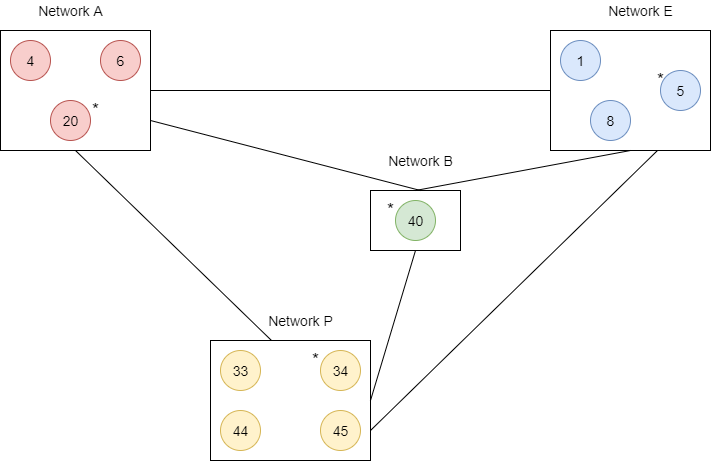

The diagram above was exported from draw.io. Its source (the exported page's mxGraphModel, read from the mxfile embedded in the PNG):
<mxGraphModel dx="1022" dy="469" grid="1" gridSize="10" guides="1" tooltips="1" connect="1" arrows="1" fold="1" page="1" pageScale="1" pageWidth="827" pageHeight="1169" math="0" shadow="0">
  <root>
    <mxCell id="0" />
    <mxCell id="1" parent="0" />
    <mxCell id="A_jo5pu6AGfJp73zbc0S-1" value="" style="rounded=0;whiteSpace=wrap;html=1;" parent="1" vertex="1">
      <mxGeometry x="10" y="40" width="150" height="120" as="geometry" />
    </mxCell>
    <mxCell id="A_jo5pu6AGfJp73zbc0S-2" value="" style="rounded=0;whiteSpace=wrap;html=1;" parent="1" vertex="1">
      <mxGeometry x="560" y="40" width="160" height="120" as="geometry" />
    </mxCell>
    <mxCell id="A_jo5pu6AGfJp73zbc0S-3" value="" style="rounded=0;whiteSpace=wrap;html=1;" parent="1" vertex="1">
      <mxGeometry x="380" y="200" width="90" height="60" as="geometry" />
    </mxCell>
    <mxCell id="A_jo5pu6AGfJp73zbc0S-4" value="" style="rounded=0;whiteSpace=wrap;html=1;" parent="1" vertex="1">
      <mxGeometry x="220" y="350" width="160" height="120" as="geometry" />
    </mxCell>
    <mxCell id="A_jo5pu6AGfJp73zbc0S-6" value="" style="endArrow=none;html=1;exitX=0.5;exitY=0;exitDx=0;exitDy=0;entryX=0.5;entryY=1;entryDx=0;entryDy=0;" parent="1" source="A_jo5pu6AGfJp73zbc0S-3" target="A_jo5pu6AGfJp73zbc0S-2" edge="1">
      <mxGeometry width="50" height="50" relative="1" as="geometry">
        <mxPoint x="460" y="200" as="sourcePoint" />
        <mxPoint x="560" y="100" as="targetPoint" />
      </mxGeometry>
    </mxCell>
    <mxCell id="A_jo5pu6AGfJp73zbc0S-7" value="" style="endArrow=none;html=1;exitX=1;exitY=0.5;exitDx=0;exitDy=0;entryX=0;entryY=0.5;entryDx=0;entryDy=0;" parent="1" source="A_jo5pu6AGfJp73zbc0S-1" target="A_jo5pu6AGfJp73zbc0S-2" edge="1">
      <mxGeometry width="50" height="50" relative="1" as="geometry">
        <mxPoint x="380" y="270" as="sourcePoint" />
        <mxPoint x="430" y="220" as="targetPoint" />
      </mxGeometry>
    </mxCell>
    <mxCell id="A_jo5pu6AGfJp73zbc0S-8" value="" style="endArrow=none;html=1;exitX=1;exitY=0.5;exitDx=0;exitDy=0;entryX=0.5;entryY=1;entryDx=0;entryDy=0;" parent="1" source="A_jo5pu6AGfJp73zbc0S-4" target="A_jo5pu6AGfJp73zbc0S-3" edge="1">
      <mxGeometry width="50" height="50" relative="1" as="geometry">
        <mxPoint x="380" y="270" as="sourcePoint" />
        <mxPoint x="430" y="220" as="targetPoint" />
      </mxGeometry>
    </mxCell>
    <mxCell id="A_jo5pu6AGfJp73zbc0S-9" value="" style="endArrow=none;html=1;exitX=1;exitY=0.75;exitDx=0;exitDy=0;" parent="1" source="A_jo5pu6AGfJp73zbc0S-4" edge="1">
      <mxGeometry width="50" height="50" relative="1" as="geometry">
        <mxPoint x="332" y="430" as="sourcePoint" />
        <mxPoint x="667" y="160" as="targetPoint" />
      </mxGeometry>
    </mxCell>
    <mxCell id="A_jo5pu6AGfJp73zbc0S-10" value="" style="endArrow=none;html=1;exitX=1;exitY=0.75;exitDx=0;exitDy=0;" parent="1" source="A_jo5pu6AGfJp73zbc0S-1" edge="1">
      <mxGeometry width="50" height="50" relative="1" as="geometry">
        <mxPoint x="380" y="270" as="sourcePoint" />
        <mxPoint x="430" y="200" as="targetPoint" />
      </mxGeometry>
    </mxCell>
    <mxCell id="A_jo5pu6AGfJp73zbc0S-12" value="" style="endArrow=none;html=1;exitX=0.5;exitY=1;exitDx=0;exitDy=0;" parent="1" source="A_jo5pu6AGfJp73zbc0S-1" edge="1">
      <mxGeometry width="50" height="50" relative="1" as="geometry">
        <mxPoint x="380" y="270" as="sourcePoint" />
        <mxPoint x="281" y="350" as="targetPoint" />
      </mxGeometry>
    </mxCell>
    <mxCell id="A_jo5pu6AGfJp73zbc0S-13" value="" style="ellipse;whiteSpace=wrap;html=1;aspect=fixed;fillColor=#f8cecc;strokeColor=#b85450;" parent="1" vertex="1">
      <mxGeometry x="20" y="50" width="40" height="40" as="geometry" />
    </mxCell>
    <mxCell id="A_jo5pu6AGfJp73zbc0S-19" value="" style="ellipse;whiteSpace=wrap;html=1;aspect=fixed;fillColor=#f8cecc;strokeColor=#b85450;" parent="1" vertex="1">
      <mxGeometry x="110" y="50" width="40" height="40" as="geometry" />
    </mxCell>
    <mxCell id="A_jo5pu6AGfJp73zbc0S-21" value="" style="ellipse;whiteSpace=wrap;html=1;aspect=fixed;fillColor=#f8cecc;strokeColor=#b85450;" parent="1" vertex="1">
      <mxGeometry x="60" y="110" width="40" height="40" as="geometry" />
    </mxCell>
    <mxCell id="A_jo5pu6AGfJp73zbc0S-22" value="" style="ellipse;whiteSpace=wrap;html=1;aspect=fixed;fillColor=#d5e8d4;strokeColor=#82b366;" parent="1" vertex="1">
      <mxGeometry x="405" y="210" width="40" height="40" as="geometry" />
    </mxCell>
    <mxCell id="A_jo5pu6AGfJp73zbc0S-23" value="" style="ellipse;whiteSpace=wrap;html=1;aspect=fixed;fillColor=#dae8fc;strokeColor=#6c8ebf;" parent="1" vertex="1">
      <mxGeometry x="570" y="50" width="40" height="40" as="geometry" />
    </mxCell>
    <mxCell id="A_jo5pu6AGfJp73zbc0S-24" value="" style="ellipse;whiteSpace=wrap;html=1;aspect=fixed;fillColor=#dae8fc;strokeColor=#6c8ebf;" parent="1" vertex="1">
      <mxGeometry x="670" y="80" width="40" height="40" as="geometry" />
    </mxCell>
    <mxCell id="A_jo5pu6AGfJp73zbc0S-25" value="" style="ellipse;whiteSpace=wrap;html=1;aspect=fixed;fillColor=#dae8fc;strokeColor=#6c8ebf;" parent="1" vertex="1">
      <mxGeometry x="600" y="110" width="40" height="40" as="geometry" />
    </mxCell>
    <mxCell id="A_jo5pu6AGfJp73zbc0S-26" value="" style="ellipse;whiteSpace=wrap;html=1;aspect=fixed;fillColor=#fff2cc;strokeColor=#d6b656;" parent="1" vertex="1">
      <mxGeometry x="230" y="360" width="40" height="40" as="geometry" />
    </mxCell>
    <mxCell id="A_jo5pu6AGfJp73zbc0S-27" value="" style="ellipse;whiteSpace=wrap;html=1;aspect=fixed;fillColor=#fff2cc;strokeColor=#d6b656;" parent="1" vertex="1">
      <mxGeometry x="330" y="360" width="40" height="40" as="geometry" />
    </mxCell>
    <mxCell id="A_jo5pu6AGfJp73zbc0S-28" value="" style="ellipse;whiteSpace=wrap;html=1;aspect=fixed;fillColor=#fff2cc;strokeColor=#d6b656;" parent="1" vertex="1">
      <mxGeometry x="230" y="420" width="40" height="40" as="geometry" />
    </mxCell>
    <mxCell id="A_jo5pu6AGfJp73zbc0S-29" value="" style="ellipse;whiteSpace=wrap;html=1;aspect=fixed;fillColor=#fff2cc;strokeColor=#d6b656;" parent="1" vertex="1">
      <mxGeometry x="330" y="420" width="40" height="40" as="geometry" />
    </mxCell>
    <mxCell id="A_jo5pu6AGfJp73zbc0S-30" value="&lt;font style=&quot;font-size: 14px&quot;&gt;Network A&lt;/font&gt;" style="text;html=1;resizable=0;autosize=1;align=center;verticalAlign=middle;points=[];fillColor=none;strokeColor=none;rounded=0;" parent="1" vertex="1">
      <mxGeometry x="40" y="10" width="80" height="20" as="geometry" />
    </mxCell>
    <mxCell id="A_jo5pu6AGfJp73zbc0S-32" value="&lt;font style=&quot;font-size: 14px&quot;&gt;Network E&lt;/font&gt;" style="text;html=1;resizable=0;autosize=1;align=center;verticalAlign=middle;points=[];fillColor=none;strokeColor=none;rounded=0;" parent="1" vertex="1">
      <mxGeometry x="610" y="10" width="80" height="20" as="geometry" />
    </mxCell>
    <mxCell id="A_jo5pu6AGfJp73zbc0S-33" value="&lt;font style=&quot;font-size: 14px&quot;&gt;Network B&lt;/font&gt;" style="text;html=1;resizable=0;autosize=1;align=center;verticalAlign=middle;points=[];fillColor=none;strokeColor=none;rounded=0;" parent="1" vertex="1">
      <mxGeometry x="390" y="160" width="80" height="20" as="geometry" />
    </mxCell>
    <mxCell id="A_jo5pu6AGfJp73zbc0S-34" value="&lt;font style=&quot;font-size: 14px&quot;&gt;Network P&lt;/font&gt;" style="text;html=1;resizable=0;autosize=1;align=center;verticalAlign=middle;points=[];fillColor=none;strokeColor=none;rounded=0;" parent="1" vertex="1">
      <mxGeometry x="270" y="320" width="80" height="20" as="geometry" />
    </mxCell>
    <mxCell id="A_jo5pu6AGfJp73zbc0S-35" value="&lt;span style=&quot;font-size: 14px&quot;&gt;4&lt;/span&gt;" style="text;html=1;resizable=0;autosize=1;align=center;verticalAlign=middle;points=[];fillColor=none;strokeColor=none;rounded=0;" parent="1" vertex="1">
      <mxGeometry x="30" y="60" width="20" height="20" as="geometry" />
    </mxCell>
    <mxCell id="A_jo5pu6AGfJp73zbc0S-36" value="&lt;span style=&quot;font-size: 14px&quot;&gt;6&lt;/span&gt;" style="text;html=1;resizable=0;autosize=1;align=center;verticalAlign=middle;points=[];fillColor=none;strokeColor=none;rounded=0;" parent="1" vertex="1">
      <mxGeometry x="120" y="60" width="20" height="20" as="geometry" />
    </mxCell>
    <mxCell id="A_jo5pu6AGfJp73zbc0S-38" value="&lt;span style=&quot;font-size: 14px&quot;&gt;20&lt;/span&gt;" style="text;html=1;resizable=0;autosize=1;align=center;verticalAlign=middle;points=[];fillColor=none;strokeColor=none;rounded=0;" parent="1" vertex="1">
      <mxGeometry x="65" y="120" width="30" height="20" as="geometry" />
    </mxCell>
    <mxCell id="A_jo5pu6AGfJp73zbc0S-40" value="&lt;span style=&quot;font-size: 14px&quot;&gt;5&lt;/span&gt;" style="text;html=1;resizable=0;autosize=1;align=center;verticalAlign=middle;points=[];fillColor=none;strokeColor=none;rounded=0;" parent="1" vertex="1">
      <mxGeometry x="680" y="90" width="20" height="20" as="geometry" />
    </mxCell>
    <mxCell id="A_jo5pu6AGfJp73zbc0S-41" value="&lt;span style=&quot;font-size: 14px&quot;&gt;1&lt;/span&gt;" style="text;html=1;resizable=0;autosize=1;align=center;verticalAlign=middle;points=[];fillColor=none;strokeColor=none;rounded=0;" parent="1" vertex="1">
      <mxGeometry x="580" y="60" width="20" height="20" as="geometry" />
    </mxCell>
    <mxCell id="A_jo5pu6AGfJp73zbc0S-42" value="&lt;span style=&quot;font-size: 14px&quot;&gt;8&lt;/span&gt;" style="text;html=1;resizable=0;autosize=1;align=center;verticalAlign=middle;points=[];fillColor=none;strokeColor=none;rounded=0;" parent="1" vertex="1">
      <mxGeometry x="610" y="120" width="20" height="20" as="geometry" />
    </mxCell>
    <mxCell id="A_jo5pu6AGfJp73zbc0S-43" value="&lt;span style=&quot;font-size: 14px&quot;&gt;40&lt;/span&gt;" style="text;html=1;resizable=0;autosize=1;align=center;verticalAlign=middle;points=[];fillColor=none;strokeColor=none;rounded=0;" parent="1" vertex="1">
      <mxGeometry x="410" y="220" width="30" height="20" as="geometry" />
    </mxCell>
    <mxCell id="A_jo5pu6AGfJp73zbc0S-44" value="&lt;span style=&quot;font-size: 14px&quot;&gt;33&lt;/span&gt;" style="text;html=1;resizable=0;autosize=1;align=center;verticalAlign=middle;points=[];fillColor=none;strokeColor=none;rounded=0;" parent="1" vertex="1">
      <mxGeometry x="235" y="370" width="30" height="20" as="geometry" />
    </mxCell>
    <mxCell id="A_jo5pu6AGfJp73zbc0S-45" value="&lt;span style=&quot;font-size: 14px&quot;&gt;34&lt;/span&gt;" style="text;html=1;resizable=0;autosize=1;align=center;verticalAlign=middle;points=[];fillColor=none;strokeColor=none;rounded=0;" parent="1" vertex="1">
      <mxGeometry x="335" y="370" width="30" height="20" as="geometry" />
    </mxCell>
    <mxCell id="A_jo5pu6AGfJp73zbc0S-46" value="&lt;span style=&quot;font-size: 14px&quot;&gt;44&lt;/span&gt;" style="text;html=1;resizable=0;autosize=1;align=center;verticalAlign=middle;points=[];fillColor=none;strokeColor=none;rounded=0;" parent="1" vertex="1">
      <mxGeometry x="235" y="430" width="30" height="20" as="geometry" />
    </mxCell>
    <mxCell id="A_jo5pu6AGfJp73zbc0S-48" value="&lt;span style=&quot;font-size: 14px&quot;&gt;45&lt;/span&gt;" style="text;html=1;resizable=0;autosize=1;align=center;verticalAlign=middle;points=[];fillColor=none;strokeColor=none;rounded=0;" parent="1" vertex="1">
      <mxGeometry x="335" y="430" width="30" height="20" as="geometry" />
    </mxCell>
    <mxCell id="A_jo5pu6AGfJp73zbc0S-49" value="&lt;font style=&quot;font-size: 18px&quot;&gt;*&lt;/font&gt;" style="text;html=1;resizable=0;autosize=1;align=center;verticalAlign=middle;points=[];fillColor=none;strokeColor=none;rounded=0;" parent="1" vertex="1">
      <mxGeometry x="95" y="110" width="20" height="20" as="geometry" />
    </mxCell>
    <mxCell id="A_jo5pu6AGfJp73zbc0S-50" value="&lt;font style=&quot;font-size: 18px&quot;&gt;*&lt;/font&gt;" style="text;html=1;resizable=0;autosize=1;align=center;verticalAlign=middle;points=[];fillColor=none;strokeColor=none;rounded=0;" parent="1" vertex="1">
      <mxGeometry x="390" y="210" width="20" height="20" as="geometry" />
    </mxCell>
    <mxCell id="A_jo5pu6AGfJp73zbc0S-51" value="&lt;font style=&quot;font-size: 18px&quot;&gt;*&lt;/font&gt;" style="text;html=1;resizable=0;autosize=1;align=center;verticalAlign=middle;points=[];fillColor=none;strokeColor=none;rounded=0;" parent="1" vertex="1">
      <mxGeometry x="660" y="80" width="20" height="20" as="geometry" />
    </mxCell>
    <mxCell id="A_jo5pu6AGfJp73zbc0S-52" value="&lt;font style=&quot;font-size: 18px&quot;&gt;*&lt;/font&gt;" style="text;html=1;resizable=0;autosize=1;align=center;verticalAlign=middle;points=[];fillColor=none;strokeColor=none;rounded=0;" parent="1" vertex="1">
      <mxGeometry x="315" y="360" width="20" height="20" as="geometry" />
    </mxCell>
  </root>
</mxGraphModel>